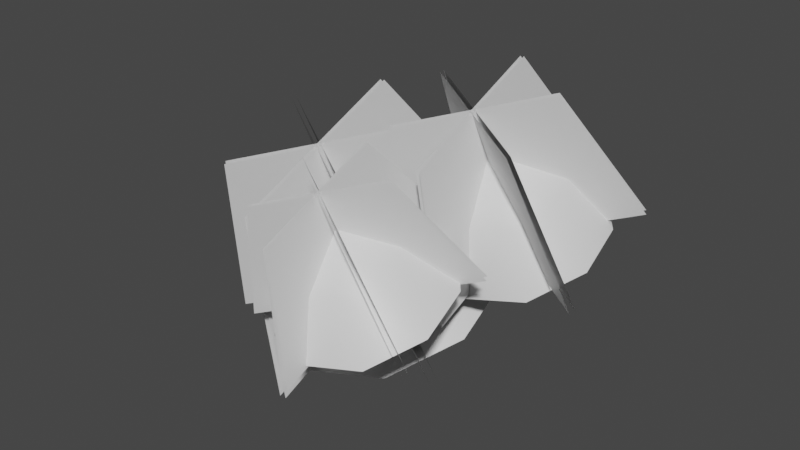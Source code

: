 # Source: fe_canopy_04-00.blend  (saved by Blender 3.0.42; exported with 4.5.12 LTS)
import bpy
from mathutils import Matrix  # noqa: F401  (used for matrix-valued properties, if any)

bpy.ops.wm.read_factory_settings(use_empty=True)
scene = bpy.context.scene
scene.name = 'Scene'

# ---- materials (node trees are filled in below, after node groups)
mat_material_001 = bpy.data.materials.new('Material.001')
mat_material_001.use_transparent_shadow = False

# ---- material node trees
mat_material_001.use_nodes = True; mat_material_001.node_tree.nodes.clear()
_N = mat_material_001.node_tree.nodes; _L = mat_material_001.node_tree.links
n0 = _N.new('ShaderNodeBsdfPrincipled'); n0.name = 'Principled BSDF'; n0.location = (10, 300)
n0.distribution = 'GGX'
n0.subsurface_method = 'RANDOM_WALK_SKIN'
n0.inputs[3].default_value = 1.45
n0.inputs[27].default_value = (0.0, 0.0, 0.0, 1.0)
n0.inputs[28].default_value = 1.0
n1 = _N.new('ShaderNodeOutputMaterial'); n1.name = 'Material Output'; n1.location = (300, 300)
_L.new(n0.outputs[0], n1.inputs[0])
n1.is_active_output = True

# ---- world
world_world = bpy.data.worlds.new('World'); scene.world = world_world
world_world.use_nodes = True; world_world.node_tree.nodes.clear()
_N = world_world.node_tree.nodes; _L = world_world.node_tree.links
n0 = _N.new('ShaderNodeOutputWorld'); n0.name = 'World Output'; n0.location = (300, 300)
n1 = _N.new('ShaderNodeBackground'); n1.name = 'Background'; n1.location = (10, 300)
n1.inputs[0].default_value = (0.05088, 0.05088, 0.05088, 1.0)
_L.new(n1.outputs[0], n0.inputs[0])
n0.is_active_output = True
world_world.color = (0.05088, 0.05088, 0.05088)
world_world.use_sun_shadow = False
world_world.sun_shadow_jitter_overblur = 0.0

# ---- meshes
me_0x07730ce8_gmdl = bpy.data.meshes.new('0x07730CE8.gmdl')
me_0x07730ce8_gmdl.from_pydata([(-0.0138, -0.7595, 0.103), (0.00823, -0.7789, 0.007377), (0.04603, -0.4183, -0.06455), (-0.0125, -0.3521, 0.05557), (-0.1311, -0.7938, -0.024), (-0.1208, -0.7517, 0.1002), (-0.1056, -0.3998, -0.03655), (0.4286, -1.122, 0.6326), (0.4352, -1.078, 0.6565), (0.4117, -1.107, 0.6636), (-0.7675, -1.419, 0.2387), (-0.7144, -1.465, 0.2219), (-0.711, -1.432, 0.27), (0.1058, -2.496, 0.5605), (0.1427, -2.483, 0.5594), (0.1174, -2.479, 0.5844), (-0.02727, 0.1737, -0.005785), (0.008409, 0.03169, 0.09774), (0.07115, 0.05084, -0.09166), (0.00823, -0.7789, 0.007377), (0.04312, -1.219, -0.03037), (-0.09471, -1.207, -0.03355), (-0.1311, -0.7938, -0.024), (-0.03542, -1.203, 0.06817), (-0.1212, -0.8763, 0.1485), (-0.1243, 0.03032, -0.05244), (-0.0138, -0.7595, 0.103), (0.2057, -0.7888, 0.262), (0.1903, -0.8854, 0.2102), (-0.0138, -0.7595, 0.103), (0.1327, -0.8588, 0.2949), (-0.4421, -0.9145, 0.1161), (-0.4041, -0.978, 0.0379), (-0.3921, -1.006, 0.1274), (-0.4041, -0.978, 0.0379), (-0.4421, -0.9145, 0.1161), (-0.1208, -0.7517, 0.1002), (0.08435, -1.785, 0.003363), (-0.05086, -1.792, 0.02008), (0.01457, -1.758, 0.1093), (0.3617, -0.9141, 0.4325), (0.3477, -1.008, 0.3818), (0.2057, -0.7888, 0.262), (0.3119, -0.976, 0.447), (0.3477, -1.008, 0.3818), (-0.6125, -1.221, 0.06451), (-0.6688, -1.181, 0.1392), (-0.589, -1.223, 0.14), (-0.6688, -1.181, 0.1392), (0.119, -2.153, 0.1824), (0.0215, -2.185, 0.1854), (0.05386, -2.142, 0.2446), (0.3617, -0.9141, 0.4325), (-0.589, -1.223, 0.14), (0.07115, 0.05084, -0.09166), (0.7176, -1.39, 0.4326), (0.4209, -1.458, 0.3687), (0.401, -1.177, 0.8409), (-0.04685, -0.8828, 0.5415), (0.1017, -0.6699, 0.6454), (0.3862, -0.5783, 0.7182), (0.6705, -0.6578, 0.7211), (0.8968, -1.155, 0.5504), (0.8731, -0.8818, 0.6567), (0.1384, -1.379, 0.3647), (-0.04106, -1.16, 0.4301), (0.397, -1.198, 0.8862), (0.3833, -0.5848, 0.7695), (0.08958, -0.6635, 0.6936), (0.8799, -0.8958, 0.701), (0.6769, -0.6772, 0.7755), (0.4281, -1.467, 0.4029), (0.1456, -1.387, 0.399), (0.904, -1.164, 0.5847), (0.7247, -1.399, 0.4669), (-0.03389, -1.169, 0.4644), (-0.04931, -0.8839, 0.5828), (0.4109, -0.1861, 0.3891), (-0.02694, -0.3058, 0.2854), (-0.2467, -1.06, -0.04525), (-0.2516, -0.619, 0.1323), (0.4641, -1.52, -0.1382), (0.04925, -1.384, -0.137), (1.181, -1.057, 0.1387), (0.9207, -1.419, -0.04129), (1.132, -0.6352, 0.2999), (0.8485, -0.2875, 0.4026), (1.181, -1.057, 0.1387), (1.132, -0.6352, 0.2999), (0.9207, -1.419, -0.04129), (0.4641, -1.52, -0.1382), (0.04925, -1.384, -0.137), (-0.2467, -1.06, -0.04525), (-0.2516, -0.619, 0.1323), (-0.02694, -0.3058, 0.2854), (0.8485, -0.2875, 0.4026), (0.4109, -0.1861, 0.3891), (0.3584, -1.937, 0.985), (0.492, -1.834, -0.2235), (0.4865, 0.05216, 0.5635), (0.3551, -0.7495, 1.48), (0.3285, -1.936, 0.9821), (0.3248, -0.7485, 1.477), (0.4384, 0.05383, 0.5589), (0.4439, -1.832, -0.2282), (0.8939, -1.667, 1.159), (1.327, -1.423, 0.04337), (-0.3868, -0.3397, 0.2996), (-0.1846, -0.9842, 1.32), (0.8779, -1.689, 1.148), (-0.2009, -1.007, 1.309), (-0.4126, -0.3765, 0.2818), (1.301, -1.46, 0.02555), (0.8592, -1.059, 1.411), (1.293, -0.4651, 0.4433), (-0.3892, -1.308, -0.1086), (-0.1999, -1.589, 1.064), (0.8743, -1.083, 1.403), (-0.1846, -1.614, 1.055), (-0.3648, -1.348, -0.122), (1.317, -0.5046, 0.43), (0.3417, -2.737, 0.3414), (0.0748, -2.798, 0.2839), (0.1115, -2.474, 0.6672), (-0.3461, -2.28, 0.4395), (-0.2125, -2.089, 0.533), (0.04352, -2.006, 0.5984), (0.2994, -2.078, 0.601), (0.503, -2.526, 0.4475), (0.4817, -2.28, 0.543), (-0.1794, -2.727, 0.2804), (-0.3409, -2.53, 0.3392), (0.1083, -2.491, 0.7037), (0.04093, -2.012, 0.6446), (-0.2234, -2.083, 0.5763), (0.4878, -2.292, 0.583), (0.3051, -2.095, 0.65), (0.08126, -2.806, 0.3147), (-0.173, -2.735, 0.3112), (0.5095, -2.533, 0.4783), (0.3482, -2.745, 0.3723), (-0.3345, -2.538, 0.3701), (-0.3483, -2.281, 0.4766), (0.1089, -1.611, 0.3744), (-0.3122, -1.726, 0.2747), (-0.5236, -2.452, -0.04342), (-0.5284, -2.027, 0.1274), (0.1602, -2.894, -0.1329), (-0.239, -2.763, -0.1317), (0.8494, -2.448, 0.1335), (0.5994, -2.797, -0.03962), (0.803, -2.043, 0.2886), (0.5298, -1.708, 0.3874), (0.8494, -2.448, 0.1335), (0.803, -2.043, 0.2886), (0.5994, -2.797, -0.03962), (0.1602, -2.894, -0.1329), (-0.239, -2.763, -0.1317), (-0.5236, -2.452, -0.04342), (-0.5284, -2.027, 0.1274), (-0.3122, -1.726, 0.2747), (0.5298, -1.708, 0.3874), (0.1089, -1.611, 0.3744), (0.07715, -3.087, 0.7833), (0.188, -3.072, -0.2253), (0.1832, -1.416, 0.466), (0.07447, -2.13, 1.183), (0.05306, -3.086, 0.781), (0.05006, -2.129, 1.18), (0.1409, -1.414, 0.4619), (0.1457, -3.07, -0.2294), (0.5088, -2.869, 0.9237), (0.9211, -2.712, 0.009122), (-0.5839, -1.76, 0.2342), (-0.3605, -2.319, 1.054), (0.4959, -2.887, 0.9147), (-0.3736, -2.338, 1.045), (-0.6065, -1.792, 0.2185), (0.8984, -2.744, -0.006526), (0.4808, -2.379, 1.127), (0.8917, -1.87, 0.3604), (-0.586, -2.61, -0.1244), (-0.3728, -2.807, 0.8468), (0.493, -2.399, 1.12), (-0.3605, -2.827, 0.84), (-0.5646, -2.645, -0.1361), (0.913, -1.905, 0.3487), (-0.2502, -1.748, -0.3059), (-0.6732, -1.845, -0.3971), (-0.7, -1.523, 0.3111), (-1.34, -1.024, -0.1506), (-1.128, -0.7207, -0.002427), (-0.7228, -0.5901, 0.1013), (-0.3173, -0.7034, 0.1054), (0.005356, -1.413, -0.1379), (-0.02842, -1.023, 0.01356), (-1.076, -1.732, -0.4027), (-1.332, -1.419, -0.3094), (-0.7051, -1.549, 0.368), (-0.7269, -0.5994, 0.1744), (-1.146, -0.7116, 0.0663), (-0.01878, -1.043, 0.07683), (-0.3083, -0.7311, 0.1831), (-0.663, -1.857, -0.3482), (-1.066, -1.744, -0.3538), (0.01559, -1.425, -0.08899), (-0.24, -1.76, -0.257), (-1.322, -1.432, -0.2605), (-1.344, -1.026, -0.09175), (-0.6985, -0.1804, -0.2383), (-1.308, -0.3471, -0.3826), (-1.614, -1.398, -0.8432), (-1.621, -0.7833, -0.5959), (-0.6243, -2.038, -0.9726), (-1.202, -1.848, -0.9709), (0.3736, -1.393, -0.587), (0.0116, -1.898, -0.8376), (0.3064, -0.8059, -0.3624), (-0.08905, -0.3216, -0.2195), (0.3736, -1.393, -0.587), (0.3064, -0.8059, -0.3624), (0.0116, -1.898, -0.8376), (-0.6243, -2.038, -0.9726), (-1.202, -1.848, -0.9709), (-1.614, -1.398, -0.8432), (-1.621, -0.7833, -0.5959), (-1.308, -0.3471, -0.3826), (-0.08905, -0.3216, -0.2195), (-0.6985, -0.1804, -0.2383), (-0.7535, -2.476, 0.4919), (-0.5848, -2.37, -1.034), (-0.5918, 0.03889, -0.02884), (-0.7577, -0.9867, 1.114), (-0.791, -2.475, 0.4883), (-0.7957, -0.9854, 1.11), (-0.6532, 0.04102, -0.03479), (-0.6462, -2.367, -1.04), (-0.08147, -2.137, 0.7104), (0.4811, -1.846, -0.6931), (-1.707, -0.4616, -0.3659), (-1.435, -1.281, 0.9129), (-0.1016, -2.166, 0.6965), (-1.455, -1.31, 0.8988), (-1.74, -0.5086, -0.3886), (0.4482, -1.893, -0.7159), (-0.1251, -1.375, 1.027), (0.4384, -0.6217, -0.1823), (-1.71, -1.698, -0.8872), (-1.454, -2.041, 0.5907), (-0.1061, -1.406, 1.016), (-1.435, -2.072, 0.5802), (-1.679, -1.749, -0.9043), (0.4695, -0.6722, -0.1994)], [], [(3, 0, 2), (0, 1, 2), (4, 5, 6), (6, 2, 4), (1, 4, 2), (7, 8, 9), (10, 11, 12), (13, 14, 15), (16, 17, 18), (19, 20, 22), (20, 21, 22), (22, 21, 24), (21, 23, 24), (19, 24, 20), (24, 23, 20), (16, 18, 25), (16, 25, 17), (28, 19, 27), (19, 26, 27), (24, 30, 29), (29, 30, 27), (19, 28, 24), (28, 30, 24), (31, 22, 32), (22, 24, 34), (24, 33, 34), (36, 35, 24), (35, 33, 24), (38, 21, 37), (21, 20, 37), (37, 20, 39), (20, 23, 39), (21, 38, 23), (38, 39, 23), (27, 40, 28), (28, 40, 41), (30, 43, 42), (42, 43, 40), (28, 44, 30), (44, 43, 30), (31, 32, 46), (32, 45, 46), (32, 33, 45), (33, 47, 45), (31, 48, 33), (48, 47, 33), (38, 37, 50), (37, 49, 50), (37, 39, 49), (39, 51, 49), (50, 51, 38), (38, 51, 39), (41, 40, 7), (40, 8, 7), (43, 9, 52), (52, 9, 8), (43, 44, 9), (44, 7, 9), (45, 11, 46), (46, 11, 10), (45, 47, 11), (47, 12, 11), (46, 10, 53), (10, 12, 53), (50, 49, 13), (49, 14, 13), (49, 51, 14), (51, 15, 14), (51, 50, 15), (50, 13, 15), (2, 18, 3), (3, 18, 17), (6, 3, 25), (3, 17, 25), (2, 6, 54), (6, 25, 54), (3, 5, 0), (36, 24, 26), (36, 22, 31), (6, 5, 3), (55, 56, 57), (57, 58, 59), (60, 61, 57), (62, 57, 63), (57, 64, 65), (66, 67, 68), (69, 70, 66), (71, 66, 72), (73, 66, 74), (75, 66, 76), (78, 68, 77), (67, 77, 68), (80, 79, 76), (79, 75, 76), (82, 81, 72), (81, 71, 72), (84, 83, 74), (83, 73, 74), (86, 70, 85), (85, 70, 69), (88, 87, 63), (87, 62, 63), (89, 90, 55), (90, 56, 55), (92, 65, 91), (65, 64, 91), (94, 59, 93), (59, 58, 93), (96, 95, 60), (95, 61, 60), (74, 66, 71), (81, 84, 71), (84, 74, 71), (62, 55, 57), (87, 89, 62), (89, 55, 62), (73, 69, 66), (85, 69, 83), (83, 69, 73), (63, 57, 61), (95, 88, 61), (88, 63, 61), (66, 70, 67), (77, 67, 86), (70, 86, 67), (59, 60, 57), (96, 60, 94), (60, 59, 94), (76, 66, 68), (80, 76, 78), (76, 68, 78), (72, 66, 75), (79, 82, 75), (82, 72, 75), (57, 65, 58), (93, 58, 92), (58, 65, 92), (57, 56, 64), (91, 64, 90), (64, 56, 90), (97, 98, 100), (98, 99, 100), (101, 102, 104), (102, 103, 104), (105, 106, 108), (106, 107, 108), (109, 110, 112), (110, 111, 112), (113, 114, 116), (114, 115, 116), (117, 118, 120), (118, 119, 120), (121, 122, 123), (123, 124, 125), (126, 127, 123), (128, 123, 129), (123, 130, 131), (132, 133, 134), (135, 136, 132), (137, 132, 138), (139, 132, 140), (141, 132, 142), (144, 134, 143), (133, 143, 134), (145, 141, 146), (141, 142, 146), (148, 147, 138), (147, 137, 138), (150, 149, 140), (149, 139, 140), (152, 136, 151), (151, 136, 135), (154, 153, 129), (153, 128, 129), (156, 122, 155), (155, 122, 121), (158, 131, 157), (131, 130, 157), (160, 125, 159), (125, 124, 159), (162, 161, 126), (161, 127, 126), (140, 132, 137), (147, 150, 137), (150, 140, 137), (128, 121, 123), (153, 155, 128), (155, 121, 128), (139, 135, 132), (151, 135, 149), (149, 135, 139), (129, 123, 127), (161, 154, 127), (154, 129, 127), (132, 136, 133), (143, 133, 152), (136, 152, 133), (125, 126, 123), (160, 162, 125), (162, 126, 125), (142, 132, 134), (146, 142, 144), (142, 134, 144), (138, 132, 141), (145, 148, 141), (148, 138, 141), (123, 131, 124), (159, 124, 158), (124, 131, 158), (123, 122, 130), (157, 130, 156), (130, 122, 156), (163, 164, 166), (164, 165, 166), (167, 168, 170), (168, 169, 170), (171, 172, 174), (172, 173, 174), (175, 176, 178), (176, 177, 178), (179, 180, 182), (180, 181, 182), (183, 184, 186), (184, 185, 186), (187, 188, 189), (189, 190, 191), (192, 193, 189), (194, 189, 195), (189, 196, 197), (198, 199, 200), (201, 202, 198), (203, 198, 204), (205, 198, 206), (207, 198, 208), (210, 200, 209), (199, 209, 200), (211, 207, 212), (207, 208, 212), (214, 213, 204), (213, 203, 204), (216, 215, 206), (215, 205, 206), (218, 202, 217), (217, 202, 201), (220, 219, 195), (219, 194, 195), (222, 188, 221), (221, 188, 187), (224, 197, 223), (197, 196, 223), (226, 191, 225), (191, 190, 225), (228, 227, 192), (227, 193, 192), (206, 198, 203), (213, 216, 203), (216, 206, 203), (194, 187, 189), (219, 221, 194), (221, 187, 194), (205, 201, 198), (217, 201, 215), (215, 201, 205), (195, 189, 193), (227, 220, 193), (220, 195, 193), (198, 202, 199), (209, 199, 218), (202, 218, 199), (191, 192, 189), (226, 228, 191), (228, 192, 191), (208, 198, 200), (212, 208, 210), (208, 200, 210), (204, 198, 207), (211, 214, 207), (214, 204, 207), (189, 197, 190), (225, 190, 224), (190, 197, 224), (189, 188, 196), (223, 196, 222), (196, 188, 222), (229, 230, 232), (230, 231, 232), (233, 234, 236), (234, 235, 236), (237, 238, 240), (238, 239, 240), (241, 242, 244), (242, 243, 244), (245, 246, 248), (246, 247, 248), (249, 250, 252), (250, 251, 252)])
me_0x07730ce8_gmdl.polygons.foreach_set('use_smooth', [True] * 296)
_uv = me_0x07730ce8_gmdl.uv_layers.new(name='UVMap')
_uv.uv.foreach_set('vector', [0.5196, 0.4994, 0.5517, 0.4114, 0.5588, 0.5126, 0.5517, 0.4114, 0.5904, 0.4156, 0.5588, 0.5126, 0.5764, 0.4127, 0.5679, 0.4123, 0.5466, 0.5058, 0.5466, 0.5058, 0.5588, 0.5126, 0.5764, 0.4127, 0.5904, 0.4156, 0.5764, 0.4127, 0.5588, 0.5126, 0.3189, 0.468, 0.314, 0.4782, 0.3126, 0.4705, 0.2706, 0.5201, 0.2752, 0.5101, 0.2708, 0.5086, 0.482, 0.09152, 0.487, 0.08853, 0.4772, 0.0915, 0.4233, 0.6176, 0.4325, 0.5684, 0.468, 0.6133, 0.4606, 0.5105, 0.4946, 0.3961, 0.4491, 0.5191, 0.4946, 0.3961, 0.4881, 0.4059, 0.4491, 0.5191, 0.4491, 0.5191, 0.4881, 0.4059, 0.4222, 0.4961, 0.4881, 0.4059, 0.4721, 0.4032, 0.4222, 0.4961, 0.4606, 0.5105, 0.4222, 0.4961, 0.4946, 0.3961, 0.4222, 0.4961, 0.4721, 0.4032, 0.4946, 0.3961, 0.4233, 0.6176, 0.468, 0.6133, 0.461, 0.595, 0.4233, 0.6176, 0.461, 0.595, 0.4325, 0.5684, 0.4105, 0.4998, 0.4606, 0.5105, 0.4002, 0.5213, 0.4606, 0.5105, 0.4317, 0.5366, 0.4002, 0.5213, 0.4222, 0.4961, 0.3942, 0.503, 0.4317, 0.5366, 0.4317, 0.5366, 0.3942, 0.503, 0.4002, 0.5213, 0.4606, 0.5105, 0.4105, 0.4998, 0.4222, 0.4961, 0.4105, 0.4998, 0.3942, 0.503, 0.4222, 0.4961, 0.3715, 0.5435, 0.4491, 0.5191, 0.3762, 0.5265, 0.4491, 0.5191, 0.4222, 0.4961, 0.3762, 0.5265, 0.4222, 0.4961, 0.3682, 0.5252, 0.3762, 0.5265, 0.4431, 0.5251, 0.3715, 0.5435, 0.4222, 0.4961, 0.3715, 0.5435, 0.3682, 0.5252, 0.4222, 0.4961, 0.4939, 0.2702, 0.4881, 0.4059, 0.504, 0.263, 0.4881, 0.4059, 0.4946, 0.3961, 0.504, 0.263, 0.504, 0.263, 0.4946, 0.3961, 0.4835, 0.2699, 0.4946, 0.3961, 0.4721, 0.4032, 0.4835, 0.2699, 0.4881, 0.4059, 0.4939, 0.2702, 0.4721, 0.4032, 0.4939, 0.2702, 0.4835, 0.2699, 0.4721, 0.4032, 0.4002, 0.5213, 0.3564, 0.5018, 0.4105, 0.4998, 0.4105, 0.4998, 0.3564, 0.5018, 0.3649, 0.4845, 0.3942, 0.503, 0.3543, 0.4888, 0.4002, 0.5213, 0.4002, 0.5213, 0.3543, 0.4888, 0.3564, 0.5018, 0.4105, 0.4998, 0.3649, 0.4845, 0.3942, 0.503, 0.3649, 0.4845, 0.3543, 0.4888, 0.3942, 0.503, 0.3715, 0.5435, 0.3762, 0.5265, 0.3155, 0.5401, 0.3762, 0.5265, 0.3223, 0.5253, 0.3155, 0.5401, 0.3762, 0.5265, 0.3682, 0.5252, 0.3223, 0.5253, 0.3682, 0.5252, 0.3159, 0.5239, 0.3223, 0.5253, 0.3715, 0.5435, 0.3155, 0.5401, 0.3682, 0.5252, 0.3155, 0.5401, 0.3159, 0.5239, 0.3682, 0.5252, 0.4939, 0.2702, 0.504, 0.263, 0.4918, 0.1714, 0.504, 0.263, 0.4997, 0.1665, 0.4918, 0.1714, 0.504, 0.263, 0.4835, 0.2699, 0.4997, 0.1665, 0.4835, 0.2699, 0.485, 0.1711, 0.4997, 0.1665, 0.4918, 0.1714, 0.485, 0.1711, 0.4939, 0.2702, 0.4939, 0.2702, 0.485, 0.1711, 0.4835, 0.2699, 0.3649, 0.4845, 0.3564, 0.5018, 0.3189, 0.468, 0.3564, 0.5018, 0.314, 0.4782, 0.3189, 0.468, 0.3543, 0.4888, 0.3126, 0.4705, 0.3564, 0.5018, 0.3564, 0.5018, 0.3126, 0.4705, 0.314, 0.4782, 0.3543, 0.4888, 0.3649, 0.4845, 0.3126, 0.4705, 0.3649, 0.4845, 0.3189, 0.468, 0.3126, 0.4705, 0.3223, 0.5253, 0.2752, 0.5101, 0.3155, 0.5401, 0.3155, 0.5401, 0.2752, 0.5101, 0.2706, 0.5201, 0.3223, 0.5253, 0.3159, 0.5239, 0.2752, 0.5101, 0.3159, 0.5239, 0.2708, 0.5086, 0.2752, 0.5101, 0.3155, 0.5401, 0.2706, 0.5201, 0.3159, 0.5239, 0.2706, 0.5201, 0.2708, 0.5086, 0.3159, 0.5239, 0.4918, 0.1714, 0.4997, 0.1665, 0.482, 0.09152, 0.4997, 0.1665, 0.487, 0.08853, 0.482, 0.09152, 0.4997, 0.1665, 0.485, 0.1711, 0.487, 0.08853, 0.485, 0.1711, 0.4772, 0.0915, 0.487, 0.08853, 0.485, 0.1711, 0.4918, 0.1714, 0.4772, 0.0915, 0.4918, 0.1714, 0.482, 0.09152, 0.4772, 0.0915, 0.5588, 0.5126, 0.468, 0.6133, 0.5196, 0.4994, 0.5196, 0.4994, 0.468, 0.6133, 0.4325, 0.5684, 0.5466, 0.5058, 0.5196, 0.4994, 0.461, 0.595, 0.5196, 0.4994, 0.4325, 0.5684, 0.461, 0.595, 0.5588, 0.5126, 0.5466, 0.5058, 0.468, 0.6133, 0.5466, 0.5058, 0.461, 0.595, 0.468, 0.6133, 0.5196, 0.4994, 0.5679, 0.4123, 0.5517, 0.4114, 0.4431, 0.5251, 0.4222, 0.4961, 0.4317, 0.5366, 0.4431, 0.5251, 0.4491, 0.5191, 0.3715, 0.5435, 0.5466, 0.5058, 0.5679, 0.4123, 0.5196, 0.4994, 0.7292, 0.1226, 0.7986, 0.1238, 0.7547, 0.2273, 0.7547, 0.2273, 0.8531, 0.294, 0.7987, 0.3335, 0.7307, 0.3338, 0.6682, 0.2964, 0.7547, 0.2273, 0.6659, 0.1602, 0.7547, 0.2273, 0.6496, 0.228, 0.7547, 0.2273, 0.853, 0.1659, 0.8686, 0.2311, 0.2256, 0.7739, 0.203, 0.8863, 0.2721, 0.8858, 0.1187, 0.7745, 0.1395, 0.8426, 0.2256, 0.7739, 0.2694, 0.6709, 0.2256, 0.7739, 0.326, 0.7113, 0.1373, 0.707, 0.2256, 0.7739, 0.1999, 0.6671, 0.3391, 0.7777, 0.2256, 0.7739, 0.3277, 0.8457, 0.3133, 0.9853, 0.2721, 0.8858, 0.175, 0.9915, 0.203, 0.8863, 0.175, 0.9915, 0.2721, 0.8858, 0.4245, 0.9102, 0.4525, 0.7814, 0.3277, 0.8457, 0.4525, 0.7814, 0.3391, 0.7777, 0.3277, 0.8457, 0.4243, 0.6492, 0.3131, 0.5678, 0.326, 0.7113, 0.3131, 0.5678, 0.2694, 0.6709, 0.326, 0.7113, 0.172, 0.5609, 0.04889, 0.6402, 0.1999, 0.6671, 0.04889, 0.6402, 0.1373, 0.707, 0.1999, 0.6671, 0.05348, 0.9114, 0.1395, 0.8426, 0.009643, 0.7757, 0.009643, 0.7757, 0.1395, 0.8426, 0.1187, 0.7745, 0.5426, 0.2291, 0.5772, 0.093, 0.6496, 0.228, 0.5772, 0.093, 0.6659, 0.1602, 0.6496, 0.228, 0.7018, 0.01836, 0.8426, 0.0203, 0.7292, 0.1226, 0.8426, 0.0203, 0.7986, 0.1238, 0.7292, 0.1226, 0.9826, 0.2349, 0.8686, 0.2311, 0.9494, 0.105, 0.8686, 0.2311, 0.853, 0.1659, 0.9494, 0.105, 0.8428, 0.4396, 0.7987, 0.3335, 0.9496, 0.3611, 0.7987, 0.3335, 0.8531, 0.294, 0.9496, 0.3611, 0.7048, 0.4408, 0.5818, 0.3654, 0.7307, 0.3338, 0.5818, 0.3654, 0.6682, 0.2964, 0.7307, 0.3338, 0.1999, 0.6671, 0.2256, 0.7739, 0.2694, 0.6709, 0.3131, 0.5678, 0.172, 0.5609, 0.2694, 0.6709, 0.172, 0.5609, 0.1999, 0.6671, 0.2694, 0.6709, 0.6659, 0.1602, 0.7292, 0.1226, 0.7547, 0.2273, 0.5772, 0.093, 0.7018, 0.01836, 0.6659, 0.1602, 0.7018, 0.01836, 0.7292, 0.1226, 0.6659, 0.1602, 0.1373, 0.707, 0.1187, 0.7745, 0.2256, 0.7739, 0.009643, 0.7757, 0.1187, 0.7745, 0.04889, 0.6402, 0.04889, 0.6402, 0.1187, 0.7745, 0.1373, 0.707, 0.6496, 0.228, 0.7547, 0.2273, 0.6682, 0.2964, 0.5818, 0.3654, 0.5426, 0.2291, 0.6682, 0.2964, 0.5426, 0.2291, 0.6496, 0.228, 0.6682, 0.2964, 0.2256, 0.7739, 0.1395, 0.8426, 0.203, 0.8863, 0.175, 0.9915, 0.203, 0.8863, 0.05348, 0.9114, 0.1395, 0.8426, 0.05348, 0.9114, 0.203, 0.8863, 0.7987, 0.3335, 0.7307, 0.3338, 0.7547, 0.2273, 0.7048, 0.4408, 0.7307, 0.3338, 0.8428, 0.4396, 0.7307, 0.3338, 0.7987, 0.3335, 0.8428, 0.4396, 0.3277, 0.8457, 0.2256, 0.7739, 0.2721, 0.8858, 0.4245, 0.9102, 0.3277, 0.8457, 0.3133, 0.9853, 0.3277, 0.8457, 0.2721, 0.8858, 0.3133, 0.9853, 0.326, 0.7113, 0.2256, 0.7739, 0.3391, 0.7777, 0.4525, 0.7814, 0.4243, 0.6492, 0.3391, 0.7777, 0.4243, 0.6492, 0.326, 0.7113, 0.3391, 0.7777, 0.7547, 0.2273, 0.8686, 0.2311, 0.8531, 0.294, 0.9496, 0.3611, 0.8531, 0.294, 0.9826, 0.2349, 0.8531, 0.294, 0.8686, 0.2311, 0.9826, 0.2349, 0.7547, 0.2273, 0.7986, 0.1238, 0.853, 0.1659, 0.9494, 0.105, 0.853, 0.1659, 0.8426, 0.0203, 0.853, 0.1659, 0.7986, 0.1238, 0.8426, 0.0203, 0.01996, 0.4208, 0.01996, 0.01623, 0.4223, 0.4208, 0.01996, 0.01623, 0.4223, 0.01623, 0.4223, 0.4208, 0.5788, 0.9905, 0.9812, 0.9905, 0.5788, 0.586, 0.9812, 0.9905, 0.9812, 0.586, 0.5788, 0.586, 0.01996, 0.4208, 0.01996, 0.01623, 0.4223, 0.4208, 0.01996, 0.01623, 0.4223, 0.01623, 0.4223, 0.4208, 0.5788, 0.9905, 0.9812, 0.9905, 0.5788, 0.586, 0.9812, 0.9905, 0.9812, 0.586, 0.5788, 0.586, 0.5788, 0.9905, 0.5788, 0.586, 0.9812, 0.9905, 0.5788, 0.586, 0.9812, 0.586, 0.9812, 0.9905, 0.01996, 0.4208, 0.4223, 0.4208, 0.01996, 0.01623, 0.4223, 0.4208, 0.4223, 0.01623, 0.01996, 0.01623, 0.7292, 0.1226, 0.7986, 0.1238, 0.7547, 0.2273, 0.7547, 0.2273, 0.8531, 0.294, 0.7987, 0.3335, 0.7307, 0.3338, 0.6682, 0.2964, 0.7547, 0.2273, 0.6659, 0.1602, 0.7547, 0.2273, 0.6496, 0.228, 0.7547, 0.2273, 0.853, 0.1659, 0.8686, 0.2311, 0.2256, 0.7739, 0.203, 0.8863, 0.2721, 0.8858, 0.1187, 0.7745, 0.1395, 0.8426, 0.2256, 0.7739, 0.2694, 0.6709, 0.2256, 0.7739, 0.326, 0.7113, 0.1373, 0.707, 0.2256, 0.7739, 0.1999, 0.6671, 0.3391, 0.7777, 0.2256, 0.7739, 0.3277, 0.8457, 0.3133, 0.9853, 0.2721, 0.8858, 0.175, 0.9915, 0.203, 0.8863, 0.175, 0.9915, 0.2721, 0.8858, 0.4525, 0.7814, 0.3391, 0.7777, 0.4245, 0.9102, 0.3391, 0.7777, 0.3277, 0.8457, 0.4245, 0.9102, 0.4243, 0.6492, 0.3131, 0.5678, 0.326, 0.7113, 0.3131, 0.5678, 0.2694, 0.6709, 0.326, 0.7113, 0.172, 0.5609, 0.04889, 0.6402, 0.1999, 0.6671, 0.04889, 0.6402, 0.1373, 0.707, 0.1999, 0.6671, 0.05348, 0.9114, 0.1395, 0.8426, 0.009643, 0.7757, 0.009643, 0.7757, 0.1395, 0.8426, 0.1187, 0.7745, 0.5426, 0.2291, 0.5772, 0.093, 0.6496, 0.228, 0.5772, 0.093, 0.6659, 0.1602, 0.6496, 0.228, 0.8426, 0.0203, 0.7986, 0.1238, 0.7018, 0.01836, 0.7018, 0.01836, 0.7986, 0.1238, 0.7292, 0.1226, 0.9826, 0.2349, 0.8686, 0.2311, 0.9494, 0.105, 0.8686, 0.2311, 0.853, 0.1659, 0.9494, 0.105, 0.8428, 0.4396, 0.7987, 0.3335, 0.9496, 0.3611, 0.7987, 0.3335, 0.8531, 0.294, 0.9496, 0.3611, 0.7048, 0.4408, 0.5818, 0.3654, 0.7307, 0.3338, 0.5818, 0.3654, 0.6682, 0.2964, 0.7307, 0.3338, 0.1999, 0.6671, 0.2256, 0.7739, 0.2694, 0.6709, 0.3131, 0.5678, 0.172, 0.5609, 0.2694, 0.6709, 0.172, 0.5609, 0.1999, 0.6671, 0.2694, 0.6709, 0.6659, 0.1602, 0.7292, 0.1226, 0.7547, 0.2273, 0.5772, 0.093, 0.7018, 0.01836, 0.6659, 0.1602, 0.7018, 0.01836, 0.7292, 0.1226, 0.6659, 0.1602, 0.1373, 0.707, 0.1187, 0.7745, 0.2256, 0.7739, 0.009643, 0.7757, 0.1187, 0.7745, 0.04889, 0.6402, 0.04889, 0.6402, 0.1187, 0.7745, 0.1373, 0.707, 0.6496, 0.228, 0.7547, 0.2273, 0.6682, 0.2964, 0.5818, 0.3654, 0.5426, 0.2291, 0.6682, 0.2964, 0.5426, 0.2291, 0.6496, 0.228, 0.6682, 0.2964, 0.2256, 0.7739, 0.1395, 0.8426, 0.203, 0.8863, 0.175, 0.9915, 0.203, 0.8863, 0.05348, 0.9114, 0.1395, 0.8426, 0.05348, 0.9114, 0.203, 0.8863, 0.7987, 0.3335, 0.7307, 0.3338, 0.7547, 0.2273, 0.8428, 0.4396, 0.7048, 0.4408, 0.7987, 0.3335, 0.7048, 0.4408, 0.7307, 0.3338, 0.7987, 0.3335, 0.3277, 0.8457, 0.2256, 0.7739, 0.2721, 0.8858, 0.4245, 0.9102, 0.3277, 0.8457, 0.3133, 0.9853, 0.3277, 0.8457, 0.2721, 0.8858, 0.3133, 0.9853, 0.326, 0.7113, 0.2256, 0.7739, 0.3391, 0.7777, 0.4525, 0.7814, 0.4243, 0.6492, 0.3391, 0.7777, 0.4243, 0.6492, 0.326, 0.7113, 0.3391, 0.7777, 0.7547, 0.2273, 0.8686, 0.2311, 0.8531, 0.294, 0.9496, 0.3611, 0.8531, 0.294, 0.9826, 0.2349, 0.8531, 0.294, 0.8686, 0.2311, 0.9826, 0.2349, 0.7547, 0.2273, 0.7986, 0.1238, 0.853, 0.1659, 0.9494, 0.105, 0.853, 0.1659, 0.8426, 0.0203, 0.853, 0.1659, 0.7986, 0.1238, 0.8426, 0.0203, 0.01996, 0.4208, 0.01996, 0.01623, 0.4223, 0.4208, 0.01996, 0.01623, 0.4223, 0.01623, 0.4223, 0.4208, 0.5788, 0.9905, 0.9812, 0.9905, 0.5788, 0.586, 0.9812, 0.9905, 0.9812, 0.586, 0.5788, 0.586, 0.01996, 0.4208, 0.01996, 0.01623, 0.4223, 0.4208, 0.01996, 0.01623, 0.4223, 0.01623, 0.4223, 0.4208, 0.5788, 0.9905, 0.9812, 0.9905, 0.5788, 0.586, 0.9812, 0.9905, 0.9812, 0.586, 0.5788, 0.586, 0.5788, 0.9905, 0.5788, 0.586, 0.9812, 0.9905, 0.5788, 0.586, 0.9812, 0.586, 0.9812, 0.9905, 0.01996, 0.4208, 0.4223, 0.4208, 0.01996, 0.01623, 0.4223, 0.4208, 0.4223, 0.01623, 0.01996, 0.01623, 0.7292, 0.1226, 0.7986, 0.1238, 0.7547, 0.2273, 0.7547, 0.2273, 0.8531, 0.294, 0.7987, 0.3335, 0.7307, 0.3338, 0.6682, 0.2964, 0.7547, 0.2273, 0.6659, 0.1602, 0.7547, 0.2273, 0.6496, 0.228, 0.7547, 0.2273, 0.853, 0.1659, 0.8686, 0.2311, 0.2256, 0.7739, 0.203, 0.8863, 0.2721, 0.8858, 0.1187, 0.7745, 0.1395, 0.8426, 0.2256, 0.7739, 0.2694, 0.6709, 0.2256, 0.7739, 0.326, 0.7113, 0.1373, 0.707, 0.2256, 0.7739, 0.1999, 0.6671, 0.3391, 0.7777, 0.2256, 0.7739, 0.3277, 0.8457, 0.3133, 0.9853, 0.2721, 0.8858, 0.175, 0.9915, 0.203, 0.8863, 0.175, 0.9915, 0.2721, 0.8858, 0.4525, 0.7814, 0.3391, 0.7777, 0.4245, 0.9102, 0.3391, 0.7777, 0.3277, 0.8457, 0.4245, 0.9102, 0.4243, 0.6492, 0.3131, 0.5678, 0.326, 0.7113, 0.3131, 0.5678, 0.2694, 0.6709, 0.326, 0.7113, 0.172, 0.5609, 0.04889, 0.6402, 0.1999, 0.6671, 0.04889, 0.6402, 0.1373, 0.707, 0.1999, 0.6671, 0.05348, 0.9114, 0.1395, 0.8426, 0.009643, 0.7757, 0.009643, 0.7757, 0.1395, 0.8426, 0.1187, 0.7745, 0.5426, 0.2291, 0.5772, 0.093, 0.6496, 0.228, 0.5772, 0.093, 0.6659, 0.1602, 0.6496, 0.228, 0.8426, 0.0203, 0.7986, 0.1238, 0.7018, 0.01836, 0.7018, 0.01836, 0.7986, 0.1238, 0.7292, 0.1226, 0.9826, 0.2349, 0.8686, 0.2311, 0.9494, 0.105, 0.8686, 0.2311, 0.853, 0.1659, 0.9494, 0.105, 0.8428, 0.4396, 0.7987, 0.3335, 0.9496, 0.3611, 0.7987, 0.3335, 0.8531, 0.294, 0.9496, 0.3611, 0.7048, 0.4408, 0.5818, 0.3654, 0.7307, 0.3338, 0.5818, 0.3654, 0.6682, 0.2964, 0.7307, 0.3338, 0.1999, 0.6671, 0.2256, 0.7739, 0.2694, 0.6709, 0.3131, 0.5678, 0.172, 0.5609, 0.2694, 0.6709, 0.172, 0.5609, 0.1999, 0.6671, 0.2694, 0.6709, 0.6659, 0.1602, 0.7292, 0.1226, 0.7547, 0.2273, 0.5772, 0.093, 0.7018, 0.01836, 0.6659, 0.1602, 0.7018, 0.01836, 0.7292, 0.1226, 0.6659, 0.1602, 0.1373, 0.707, 0.1187, 0.7745, 0.2256, 0.7739, 0.009643, 0.7757, 0.1187, 0.7745, 0.04889, 0.6402, 0.04889, 0.6402, 0.1187, 0.7745, 0.1373, 0.707, 0.6496, 0.228, 0.7547, 0.2273, 0.6682, 0.2964, 0.5818, 0.3654, 0.5426, 0.2291, 0.6682, 0.2964, 0.5426, 0.2291, 0.6496, 0.228, 0.6682, 0.2964, 0.2256, 0.7739, 0.1395, 0.8426, 0.203, 0.8863, 0.175, 0.9915, 0.203, 0.8863, 0.05348, 0.9114, 0.1395, 0.8426, 0.05348, 0.9114, 0.203, 0.8863, 0.7987, 0.3335, 0.7307, 0.3338, 0.7547, 0.2273, 0.8428, 0.4396, 0.7048, 0.4408, 0.7987, 0.3335, 0.7048, 0.4408, 0.7307, 0.3338, 0.7987, 0.3335, 0.3277, 0.8457, 0.2256, 0.7739, 0.2721, 0.8858, 0.4245, 0.9102, 0.3277, 0.8457, 0.3133, 0.9853, 0.3277, 0.8457, 0.2721, 0.8858, 0.3133, 0.9853, 0.326, 0.7113, 0.2256, 0.7739, 0.3391, 0.7777, 0.4525, 0.7814, 0.4243, 0.6492, 0.3391, 0.7777, 0.4243, 0.6492, 0.326, 0.7113, 0.3391, 0.7777, 0.7547, 0.2273, 0.8686, 0.2311, 0.8531, 0.294, 0.9496, 0.3611, 0.8531, 0.294, 0.9826, 0.2349, 0.8531, 0.294, 0.8686, 0.2311, 0.9826, 0.2349, 0.7547, 0.2273, 0.7986, 0.1238, 0.853, 0.1659, 0.9494, 0.105, 0.853, 0.1659, 0.8426, 0.0203, 0.853, 0.1659, 0.7986, 0.1238, 0.8426, 0.0203, 0.01996, 0.4208, 0.01996, 0.01623, 0.4223, 0.4208, 0.01996, 0.01623, 0.4223, 0.01623, 0.4223, 0.4208, 0.5788, 0.9905, 0.9812, 0.9905, 0.5788, 0.586, 0.9812, 0.9905, 0.9812, 0.586, 0.5788, 0.586, 0.01996, 0.4208, 0.01996, 0.01623, 0.4223, 0.4208, 0.01996, 0.01623, 0.4223, 0.01623, 0.4223, 0.4208, 0.5788, 0.9905, 0.9812, 0.9905, 0.5788, 0.586, 0.9812, 0.9905, 0.9812, 0.586, 0.5788, 0.586, 0.5788, 0.9905, 0.5788, 0.586, 0.9812, 0.9905, 0.5788, 0.586, 0.9812, 0.586, 0.9812, 0.9905, 0.01996, 0.4208, 0.4223, 0.4208, 0.01996, 0.01623, 0.4223, 0.4208, 0.4223, 0.01623, 0.01996, 0.01623])
me_0x07730ce8_gmdl.materials.append(mat_material_001)
me_0x07730ce8_gmdl.use_remesh_fix_poles = True
me_0x07730ce8_gmdl.use_remesh_preserve_attributes = False
me_0x07730ce8_gmdl.update()
arm_armature = bpy.data.armatures.new('Armature')  # bones are not reproduced

# ---- objects
ob_1_161834_l_50_3082_f_33_7517 = bpy.data.objects.new('1,161834 L 50,3082 F 33,7517', me_0x07730ce8_gmdl)
ob_armature = bpy.data.objects.new('Armature', arm_armature)

# ---- transforms, parenting, visibility, modifiers, constraints
ob_1_161834_l_50_3082_f_33_7517.parent = ob_armature
ob_1_161834_l_50_3082_f_33_7517.location = (0.0, 0.0, 0.0)
_vg = ob_1_161834_l_50_3082_f_33_7517.vertex_groups.new(name='Bone')
_vg.add([0, 1, 2, 3, 4, 5, 6, 7, 8, 9, 10, 11, 12, 13, 14, 15, 16, 17, 18, 19, 20, 21, 22, 23, 24, 25, 26, 27, 28, 29, 30, 31, 32, 33, 34, 35, 36, 37, 38, 39, 40, 41, 42, 43, 44, 45, 46, 47, 48, 49, 50, 51, 52, 53, 54, 55, 56, 57, 58, 59, 60, 61, 62, 63, 64, 65, 66, 67, 68, 69, 70, 71, 72, 73, 74, 75, 76, 77, 78, 79, 80, 81, 82, 83, 84, 85, 86, 87, 88, 89, 90, 91, 92, 93, 94, 95, 96, 97, 98, 99, 100, 101, 102, 103, 104, 105, 106, 107, 108, 109, 110, 111, 112, 113, 114, 115, 116, 117, 118, 119, 120, 121, 122, 123, 124, 125, 126, 127, 128, 129, 130, 131, 132, 133, 134, 135, 136, 137, 138, 139, 140, 141, 142, 143, 144, 145, 146, 147, 148, 149, 150, 151, 152, 153, 154, 155, 156, 157, 158, 159, 160, 161, 162, 163, 164, 165, 166, 167, 168, 169, 170, 171, 172, 173, 174, 175, 176, 177, 178, 179, 180, 181, 182, 183, 184, 185, 186, 187, 188, 189, 190, 191, 192, 193, 194, 195, 196, 197, 198, 199, 200, 201, 202, 203, 204, 205, 206, 207, 208, 209, 210, 211, 212, 213, 214, 215, 216, 217, 218, 219, 220, 221, 222, 223, 224, 225, 226, 227, 228, 229, 230, 231, 232, 233, 234, 235, 236, 237, 238, 239, 240, 241, 242, 243, 244, 245, 246, 247, 248, 249, 250, 251, 252], 1.0, 'REPLACE')
_m = ob_1_161834_l_50_3082_f_33_7517.modifiers.new('Armature', 'ARMATURE')
_m.object = ob_armature
ob_armature.location = (0.0, 0.0, 0.0)

# ---- collection membership
scene.collection.objects.link(ob_1_161834_l_50_3082_f_33_7517)
scene.collection.objects.link(ob_armature)

# ---- scene / render settings (as saved in the file)
scene.frame_start = 1; scene.frame_end = 250; scene.frame_set(30)
scene.render.engine = 'BLENDER_EEVEE_NEXT'
scene.cycles.sampling_pattern = 'TABULATED_SOBOL'
scene.cycles.use_light_tree = False
scene.view_settings.view_transform = 'Filmic'
bpy.context.view_layer.update()

# ---- added for rendering (the .blend has no active camera and no usable light): camera, sun
cam_auto = bpy.data.cameras.new('AutoCamera')
cam_auto.lens = 50.0
cam_auto.sensor_width = 36.0
cam_auto.clip_end = 1000.0
ob_auto_camera = bpy.data.objects.new('AutoCamera', cam_auto)
scene.collection.objects.link(ob_auto_camera)
ob_auto_camera.location = (4.54592, -7.15967, 4.02238)
ob_auto_camera.rotation_euler = (1.09748, -7.21219e-08, 0.694738)
scene.camera = ob_auto_camera
light_auto_sun = bpy.data.lights.new('AutoSun', 'SUN')
light_auto_sun.energy = 3.0
light_auto_sun.angle = 0.0523599
ob_auto_sun = bpy.data.objects.new('AutoSun', light_auto_sun)
scene.collection.objects.link(ob_auto_sun)
ob_auto_sun.rotation_euler = (0.872665, 0.174533, 0.523599)
bpy.context.view_layer.update()
